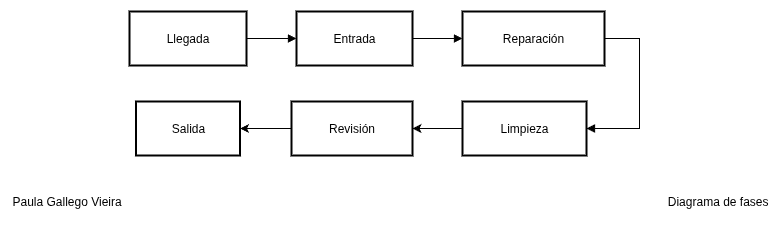

The diagram above was exported from draw.io. Its source (the exported page's mxGraphModel, read from the mxfile embedded in the PNG):
<mxGraphModel dx="1425" dy="847" grid="1" gridSize="10" guides="1" tooltips="1" connect="1" arrows="1" fold="1" page="1" pageScale="1" pageWidth="827" pageHeight="1169" math="0" shadow="0">
  <root>
    <mxCell id="jHa_ZQZG3vc-kGRpzbeg-0" />
    <mxCell id="jHa_ZQZG3vc-kGRpzbeg-1" parent="jHa_ZQZG3vc-kGRpzbeg-0" />
    <mxCell id="jHa_ZQZG3vc-kGRpzbeg-2" value="" style="group;movable=1;resizable=1;rotatable=1;deletable=1;editable=1;locked=0;connectable=1;" parent="jHa_ZQZG3vc-kGRpzbeg-1" vertex="1" connectable="0">
      <mxGeometry x="40" y="1080" width="760" height="40" as="geometry" />
    </mxCell>
    <mxCell id="jHa_ZQZG3vc-kGRpzbeg-3" value="Paula Gallego Vieira" style="text;html=1;align=left;verticalAlign=middle;whiteSpace=wrap;rounded=0;" parent="jHa_ZQZG3vc-kGRpzbeg-2" vertex="1">
      <mxGeometry width="360" height="40" as="geometry" />
    </mxCell>
    <mxCell id="jHa_ZQZG3vc-kGRpzbeg-4" value="Diagrama de fases" style="text;html=1;align=right;verticalAlign=middle;whiteSpace=wrap;rounded=0;" parent="jHa_ZQZG3vc-kGRpzbeg-2" vertex="1">
      <mxGeometry x="400" width="360" height="40" as="geometry" />
    </mxCell>
    <mxCell id="SXJFPGS7UZ1uL-10QMp_-0" value="Llegada" style="whiteSpace=wrap;strokeWidth=2;" parent="jHa_ZQZG3vc-kGRpzbeg-1" vertex="1">
      <mxGeometry x="159" y="910" width="117" height="54" as="geometry" />
    </mxCell>
    <mxCell id="SXJFPGS7UZ1uL-10QMp_-1" value="Entrada" style="whiteSpace=wrap;strokeWidth=2;" parent="jHa_ZQZG3vc-kGRpzbeg-1" vertex="1">
      <mxGeometry x="326" y="910" width="116" height="54" as="geometry" />
    </mxCell>
    <mxCell id="SXJFPGS7UZ1uL-10QMp_-2" value="Reparación" style="whiteSpace=wrap;strokeWidth=2;" parent="jHa_ZQZG3vc-kGRpzbeg-1" vertex="1">
      <mxGeometry x="492" y="910" width="142" height="54" as="geometry" />
    </mxCell>
    <mxCell id="SXJFPGS7UZ1uL-10QMp_-11" style="edgeStyle=orthogonalEdgeStyle;rounded=0;orthogonalLoop=1;jettySize=auto;html=1;entryX=1;entryY=0.5;entryDx=0;entryDy=0;" parent="jHa_ZQZG3vc-kGRpzbeg-1" source="SXJFPGS7UZ1uL-10QMp_-3" target="SXJFPGS7UZ1uL-10QMp_-4" edge="1">
      <mxGeometry relative="1" as="geometry" />
    </mxCell>
    <mxCell id="SXJFPGS7UZ1uL-10QMp_-3" value="Limpieza" style="whiteSpace=wrap;strokeWidth=2;" parent="jHa_ZQZG3vc-kGRpzbeg-1" vertex="1">
      <mxGeometry x="492" y="1000" width="124" height="54" as="geometry" />
    </mxCell>
    <mxCell id="SXJFPGS7UZ1uL-10QMp_-12" style="edgeStyle=orthogonalEdgeStyle;rounded=0;orthogonalLoop=1;jettySize=auto;html=1;" parent="jHa_ZQZG3vc-kGRpzbeg-1" source="SXJFPGS7UZ1uL-10QMp_-4" target="SXJFPGS7UZ1uL-10QMp_-5" edge="1">
      <mxGeometry relative="1" as="geometry" />
    </mxCell>
    <mxCell id="SXJFPGS7UZ1uL-10QMp_-4" value="Revisión" style="whiteSpace=wrap;strokeWidth=2;" parent="jHa_ZQZG3vc-kGRpzbeg-1" vertex="1">
      <mxGeometry x="321" y="1000" width="121" height="54" as="geometry" />
    </mxCell>
    <mxCell id="SXJFPGS7UZ1uL-10QMp_-5" value="Salida" style="whiteSpace=wrap;strokeWidth=2;" parent="jHa_ZQZG3vc-kGRpzbeg-1" vertex="1">
      <mxGeometry x="165.5" y="1000" width="104" height="54" as="geometry" />
    </mxCell>
    <mxCell id="SXJFPGS7UZ1uL-10QMp_-6" value="" style="curved=1;startArrow=none;endArrow=block;exitX=1;exitY=0.5;entryX=0;entryY=0.5;rounded=0;" parent="jHa_ZQZG3vc-kGRpzbeg-1" source="SXJFPGS7UZ1uL-10QMp_-0" target="SXJFPGS7UZ1uL-10QMp_-1" edge="1">
      <mxGeometry relative="1" as="geometry">
        <Array as="points" />
      </mxGeometry>
    </mxCell>
    <mxCell id="SXJFPGS7UZ1uL-10QMp_-7" value="" style="curved=1;startArrow=none;endArrow=block;exitX=1;exitY=0.5;entryX=0;entryY=0.5;rounded=0;" parent="jHa_ZQZG3vc-kGRpzbeg-1" source="SXJFPGS7UZ1uL-10QMp_-1" target="SXJFPGS7UZ1uL-10QMp_-2" edge="1">
      <mxGeometry relative="1" as="geometry">
        <Array as="points" />
      </mxGeometry>
    </mxCell>
    <mxCell id="SXJFPGS7UZ1uL-10QMp_-8" value="" style="startArrow=none;endArrow=block;exitX=1;exitY=0.5;entryX=1;entryY=0.5;rounded=0;entryDx=0;entryDy=0;edgeStyle=orthogonalEdgeStyle;" parent="jHa_ZQZG3vc-kGRpzbeg-1" source="SXJFPGS7UZ1uL-10QMp_-2" target="SXJFPGS7UZ1uL-10QMp_-3" edge="1">
      <mxGeometry relative="1" as="geometry">
        <Array as="points">
          <mxPoint x="669" y="937" />
          <mxPoint x="669" y="1027" />
        </Array>
      </mxGeometry>
    </mxCell>
  </root>
</mxGraphModel>